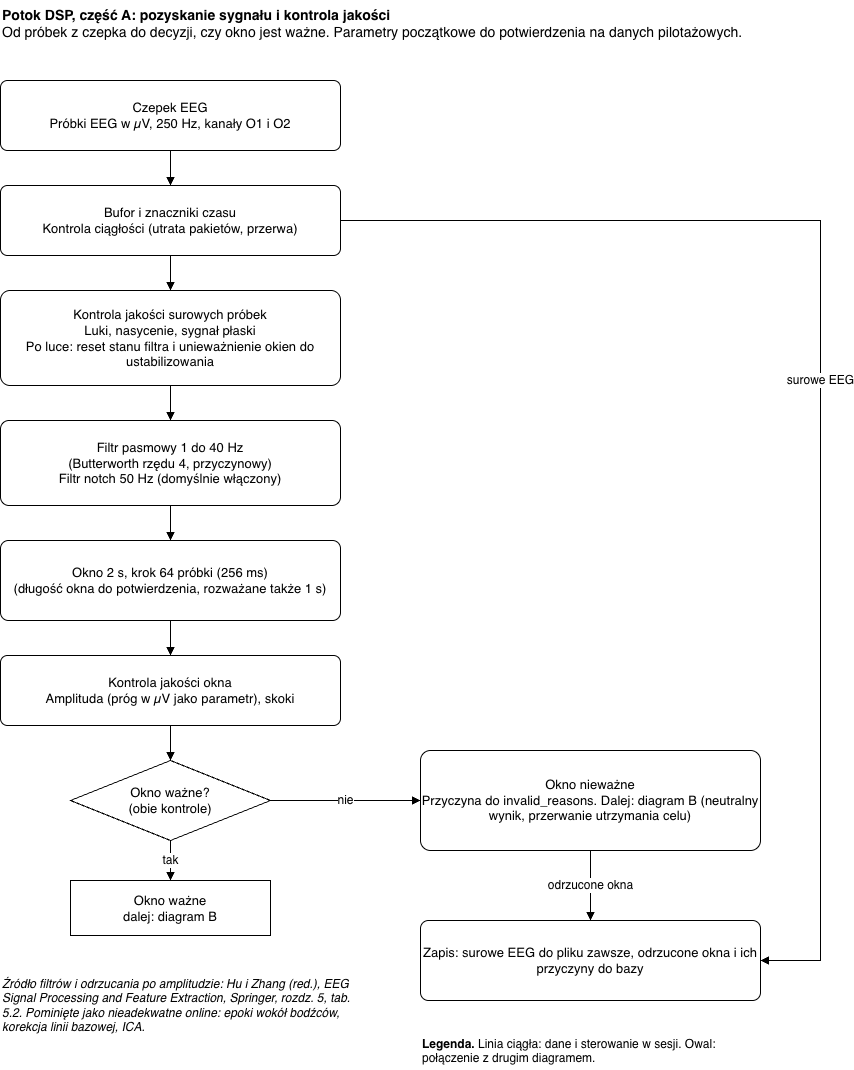

The diagram above was exported from draw.io. Its source (the exported page's mxGraphModel, read from the mxfile embedded in the PNG):
<mxGraphModel dx="900" dy="1110" grid="1" gridSize="10" guides="1" tooltips="1" connect="1" arrows="1" fold="1" page="1" pageScale="1" pageWidth="860" pageHeight="1300" math="0" shadow="0">
  <root>
    <mxCell id="0" />
    <mxCell id="1" parent="0" />
    <mxCell id="t0_0" parent="1" style="text;html=1;whiteSpace=wrap;align=left;verticalAlign=top;fontSize=14;" value="&lt;b&gt;Potok DSP, część A: pozyskanie sygnału i kontrola jakości&lt;/b&gt;&lt;br&gt;Od próbek z czepka do decyzji, czy okno jest ważne. Parametry początkowe do potwierdzenia na danych pilotażowych." vertex="1">
      <mxGeometry height="50" width="820" as="geometry" />
    </mxCell>
    <mxCell id="s0" parent="1" style="rounded=1;whiteSpace=wrap;html=1;fillColor=#FFFFFF;strokeColor=#000000;fontSize=13;arcSize=10;" value="Czepek EEG&lt;br&gt;Próbki EEG w µV, 250 Hz, kanały O1 i O2" vertex="1">
      <mxGeometry height="70" width="340" y="80" as="geometry" />
    </mxCell>
    <mxCell id="s1" parent="1" style="rounded=1;whiteSpace=wrap;html=1;fillColor=#FFFFFF;strokeColor=#000000;fontSize=13;arcSize=10;" value="Bufor i znaczniki czasu&lt;br&gt;Kontrola ciągłości (utrata pakietów, przerwa)" vertex="1">
      <mxGeometry height="70" width="340" y="185" as="geometry" />
    </mxCell>
    <mxCell id="q1" parent="1" style="rounded=1;whiteSpace=wrap;html=1;fillColor=#FFFFFF;strokeColor=#000000;fontSize=13;arcSize=10;" value="Kontrola jakości surowych próbek&lt;br&gt;Luki, nasycenie, sygnał płaski&lt;br&gt;Po luce: reset stanu filtra i unieważnienie okien do ustabilizowania" vertex="1">
      <mxGeometry height="95" width="340" y="290" as="geometry" />
    </mxCell>
    <mxCell id="s2" parent="1" style="rounded=1;whiteSpace=wrap;html=1;fillColor=#FFFFFF;strokeColor=#000000;fontSize=13;arcSize=10;" value="Filtr pasmowy 1 do 40 Hz&lt;br&gt;(Butterworth rzędu 4, przyczynowy)&lt;br&gt;Filtr notch 50 Hz (domyślnie włączony)" vertex="1">
      <mxGeometry height="85" width="340" y="420" as="geometry" />
    </mxCell>
    <mxCell id="s3" parent="1" style="rounded=1;whiteSpace=wrap;html=1;fillColor=#FFFFFF;strokeColor=#000000;fontSize=13;arcSize=10;" value="Okno 2 s, krok 64 próbki (256 ms)&lt;br&gt;(długość okna do potwierdzenia, rozważane także 1 s)" vertex="1">
      <mxGeometry height="80" width="340" y="540" as="geometry" />
    </mxCell>
    <mxCell id="q2" parent="1" style="rounded=1;whiteSpace=wrap;html=1;fillColor=#FFFFFF;strokeColor=#000000;fontSize=13;arcSize=10;" value="Kontrola jakości okna&lt;br&gt;Amplituda (próg w µV jako parametr), skoki" vertex="1">
      <mxGeometry height="70" width="340" y="655" as="geometry" />
    </mxCell>
    <mxCell id="d" parent="1" style="rhombus;whiteSpace=wrap;html=1;fillColor=#FFFFFF;strokeColor=#000000;fontSize=13;" value="Okno ważne?&lt;br&gt;(obie kontrole)" vertex="1">
      <mxGeometry height="80" width="200" x="70" y="760" as="geometry" />
    </mxCell>
    <mxCell id="ok" parent="1" style="shape=terminator;whiteSpace=wrap;html=1;fillColor=#FFFFFF;strokeColor=#000000;fontSize=13;" value="Okno ważne&lt;br&gt;dalej: diagram B" vertex="1">
      <mxGeometry height="55" width="200" x="70" y="880" as="geometry" />
    </mxCell>
    <mxCell id="inv" parent="1" style="rounded=1;whiteSpace=wrap;html=1;fillColor=#FFFFFF;strokeColor=#000000;fontSize=13;arcSize=10;" value="Okno nieważne&lt;br&gt;Przyczyna do invalid_reasons. Dalej: diagram B (neutralny wynik, przerwanie utrzymania celu)" vertex="1">
      <mxGeometry height="100" width="340" x="420" y="750" as="geometry" />
    </mxCell>
    <mxCell id="log" parent="1" style="rounded=1;whiteSpace=wrap;html=1;fillColor=#FFFFFF;strokeColor=#000000;fontSize=13;arcSize=10;" value="Zapis: surowe EEG do pliku zawsze, odrzucone okna i ich przyczyny do bazy" vertex="1">
      <mxGeometry height="80" width="340" x="420" y="920" as="geometry" />
    </mxCell>
    <mxCell id="a1" edge="1" parent="1" source="s0" style="edgeStyle=orthogonalEdgeStyle;rounded=0;html=1;endArrow=block;strokeColor=#000000;fontSize=12;labelBackgroundColor=#FFFFFF;" target="s1" value="">
      <mxGeometry relative="1" as="geometry" />
    </mxCell>
    <mxCell id="a2" edge="1" parent="1" source="s1" style="edgeStyle=orthogonalEdgeStyle;rounded=0;html=1;endArrow=block;strokeColor=#000000;fontSize=12;labelBackgroundColor=#FFFFFF;" target="q1" value="">
      <mxGeometry relative="1" as="geometry" />
    </mxCell>
    <mxCell id="a3" edge="1" parent="1" source="q1" style="edgeStyle=orthogonalEdgeStyle;rounded=0;html=1;endArrow=block;strokeColor=#000000;fontSize=12;labelBackgroundColor=#FFFFFF;" target="s2" value="">
      <mxGeometry relative="1" as="geometry" />
    </mxCell>
    <mxCell id="a4" edge="1" parent="1" source="s2" style="edgeStyle=orthogonalEdgeStyle;rounded=0;html=1;endArrow=block;strokeColor=#000000;fontSize=12;labelBackgroundColor=#FFFFFF;" target="s3" value="">
      <mxGeometry relative="1" as="geometry" />
    </mxCell>
    <mxCell id="a5" edge="1" parent="1" source="s3" style="edgeStyle=orthogonalEdgeStyle;rounded=0;html=1;endArrow=block;strokeColor=#000000;fontSize=12;labelBackgroundColor=#FFFFFF;" target="q2" value="">
      <mxGeometry relative="1" as="geometry" />
    </mxCell>
    <mxCell id="a6" edge="1" parent="1" source="q2" style="edgeStyle=orthogonalEdgeStyle;rounded=0;html=1;endArrow=block;strokeColor=#000000;fontSize=12;labelBackgroundColor=#FFFFFF;" target="d" value="">
      <mxGeometry relative="1" as="geometry" />
    </mxCell>
    <mxCell id="a7" edge="1" parent="1" source="d" style="edgeStyle=orthogonalEdgeStyle;rounded=0;html=1;endArrow=block;strokeColor=#000000;fontSize=12;labelBackgroundColor=#FFFFFF;" target="ok" value="tak">
      <mxGeometry relative="1" as="geometry" />
    </mxCell>
    <mxCell id="a8" edge="1" parent="1" source="d" style="edgeStyle=orthogonalEdgeStyle;rounded=0;html=1;endArrow=block;strokeColor=#000000;fontSize=12;labelBackgroundColor=#FFFFFF;" target="inv" value="nie">
      <mxGeometry relative="1" as="geometry" />
    </mxCell>
    <mxCell id="a9" edge="1" parent="1" source="inv" style="edgeStyle=orthogonalEdgeStyle;rounded=0;html=1;endArrow=block;strokeColor=#000000;fontSize=12;labelBackgroundColor=#FFFFFF;exitX=0.5;exitY=1;entryX=0.5;entryY=0;" target="log" value="odrzucone okna">
      <mxGeometry relative="1" as="geometry" />
    </mxCell>
    <mxCell id="a10" edge="1" parent="1" source="s1" style="edgeStyle=orthogonalEdgeStyle;rounded=0;html=1;endArrow=block;strokeColor=#000000;fontSize=12;labelBackgroundColor=#FFFFFF;exitX=1;exitY=0.5;entryX=1;entryY=0.5;" target="log" value="surowe EEG">
      <mxGeometry relative="1" as="geometry">
        <Array as="points">
          <mxPoint x="820" y="220" />
          <mxPoint x="820" y="960" />
        </Array>
      </mxGeometry>
    </mxCell>
    <mxCell id="t0_970" parent="1" style="text;html=1;whiteSpace=wrap;align=left;verticalAlign=top;fontSize=12;fontStyle=2;" value="Źródło filtrów i odrzucania po amplitudzie: Hu i Zhang (red.), EEG Signal Processing and Feature Extraction, Springer, rozdz. 5, tab. 5.2. Pominięte jako nieadekwatne online: epoki wokół bodźców, korekcja linii bazowej, ICA." vertex="1">
      <mxGeometry height="90" width="360" y="970" as="geometry" />
    </mxCell>
    <mxCell id="t420_1030" parent="1" style="text;html=1;whiteSpace=wrap;align=left;verticalAlign=top;fontSize=12;" value="&lt;b&gt;Legenda.&lt;/b&gt; Linia ciągła: dane i sterowanie w sesji. Owal: połączenie z drugim diagramem." vertex="1">
      <mxGeometry height="40" width="340" x="420" y="1030" as="geometry" />
    </mxCell>
  </root>
</mxGraphModel>